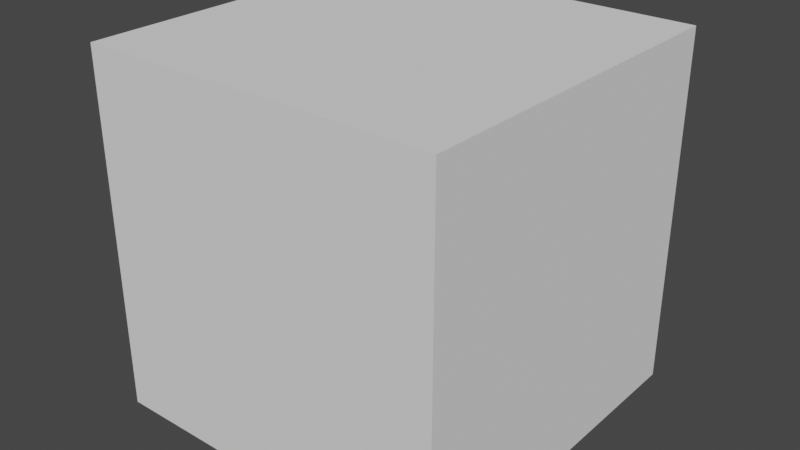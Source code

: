 # Source: cube.blend  (saved by Blender 4.3.34; exported with 4.5.12 LTS)
import bpy
from mathutils import Matrix  # noqa: F401  (used for matrix-valued properties, if any)

bpy.ops.wm.read_factory_settings(use_empty=True)
scene = bpy.context.scene
scene.name = 'Scene'

# ---- node groups
ng_modernprimitive_cube_0000 = bpy.data.node_groups.new('[ModernPrimitive]Cube_0000', 'GeometryNodeTree')
_s = ng_modernprimitive_cube_0000.interface.new_socket(name='Geometry', in_out='OUTPUT', socket_type='NodeSocketGeometry')
_s = ng_modernprimitive_cube_0000.interface.new_socket(name='SizeX', in_out='INPUT', socket_type='NodeSocketFloat')
_s.default_value = 1.0
_s.min_value = 1e-05
_s.max_value = 1e+05
_s.hide_value = True
_s = ng_modernprimitive_cube_0000.interface.new_socket(name='SizeY', in_out='INPUT', socket_type='NodeSocketFloat')
_s.default_value = 1.0
_s.min_value = 1e-05
_s.max_value = 1e+05
_s = ng_modernprimitive_cube_0000.interface.new_socket(name='SizeZ', in_out='INPUT', socket_type='NodeSocketFloat')
_s.default_value = 1.0
_s.min_value = 1e-05
_s.max_value = 1e+05
_s = ng_modernprimitive_cube_0000.interface.new_socket(name='VertX', in_out='INPUT', socket_type='NodeSocketInt')
_s.default_value = 2
_s.min_value = 2
_s.max_value = 1000
_s.hide_value = True
_s = ng_modernprimitive_cube_0000.interface.new_socket(name='VertY', in_out='INPUT', socket_type='NodeSocketInt')
_s.default_value = 2
_s.min_value = 2
_s.max_value = 1000
_s.hide_value = True
_s = ng_modernprimitive_cube_0000.interface.new_socket(name='VertZ', in_out='INPUT', socket_type='NodeSocketInt')
_s.default_value = 2
_s.min_value = 2
_s.max_value = 1000
_s.hide_value = True
ng_modernprimitive_cube_0000.is_modifier = True
_N = ng_modernprimitive_cube_0000.nodes; _L = ng_modernprimitive_cube_0000.links
n0 = _N.new('NodeGroupInput'); n0.name = 'Group Input'; n0.location = (-876, 523)
n1 = _N.new('NodeGroupOutput'); n1.name = 'Group Output'; n1.location = (370, 894)
n2 = _N.new('GeometryNodeMeshCube'); n2.name = 'Cube'; n2.location = (154, 889)
n3 = _N.new('GeometryNodeGizmoLinear'); n3.name = 'Linear Gizmo'; n3.location = (239, -40)
n3.color_id = 'X'
n3.draw_style = 'BOX'
n3.inputs[2].default_value = (1.0, 0.0, 0.0)
n4 = _N.new('ShaderNodeCombineXYZ'); n4.name = 'Combine XYZ.001'; n4.location = (29, -192)
n5 = _N.new('GeometryNodeGizmoLinear'); n5.name = 'Linear Gizmo.001'; n5.location = (243, -40)
n5.color_id = 'Y'
n5.draw_style = 'BOX'
n5.inputs[2].default_value = (0.0, 1.0, 0.0)
n6 = _N.new('ShaderNodeCombineXYZ'); n6.name = 'Combine XYZ.002'; n6.location = (30, -200)
n7 = _N.new('ShaderNodeCombineXYZ'); n7.name = 'Combine XYZ.003'; n7.location = (29, -90)
n8 = _N.new('ShaderNodeVectorMath'); n8.name = 'Vector Math'; n8.location = (254, -40)
n8.operation = 'MULTIPLY'
n8.inputs[1].default_value = (2.0, 2.0, 2.0)
n9 = _N.new('GeometryNodeGizmoLinear'); n9.name = 'Linear Gizmo.002'; n9.location = (222, -40)
n9.color_id = 'Z'
n9.draw_style = 'BOX'
n10 = _N.new('ShaderNodeCombineXYZ'); n10.name = 'Combine XYZ.004'; n10.location = (29, -245)
n11 = _N.new('NodeFrame'); n11.name = 'Frame'; n11.location = (-586, 882)
n11.label = 'Size'
n11.width = 423
n12 = _N.new('NodeFrame'); n12.name = 'Frame.001'; n12.location = (-115, 606)
n12.label = 'X'
n12.width = 411
n13 = _N.new('NodeFrame'); n13.name = 'Frame.002'; n13.location = (-111, 26)
n13.label = 'Y'
n13.width = 412
n14 = _N.new('NodeFrame'); n14.name = 'Frame.003'; n14.location = (-83, -584)
n14.label = 'Z'
n14.width = 398
n15 = _N.new('GeometryNodeGizmoLinear'); n15.name = 'Linear Gizmo.003'; n15.location = (241, -278)
n15.color_id = 'X'
n15.inputs[2].default_value = (1.0, 0.5, 0.0)
n16 = _N.new('GeometryNodeGizmoLinear'); n16.name = 'Linear Gizmo.004'; n16.location = (242, -270)
n16.color_id = 'Y'
n16.inputs[2].default_value = (-0.5, 1.0, 0.0)
n17 = _N.new('GeometryNodeGizmoLinear'); n17.name = 'Linear Gizmo.005'; n17.location = (229, -276)
n17.color_id = 'Z'
n17.inputs[2].default_value = (0.0, 0.5, 1.0)
n3.parent = n12
n4.parent = n12
n5.parent = n13
n6.parent = n13
n7.parent = n11
n8.parent = n11
n9.parent = n14
n10.parent = n14
n15.parent = n12
n16.parent = n13
n17.parent = n14
_L.new(n2.outputs[0], n1.inputs[0])
_L.new(n0.outputs[0], n3.inputs[0])
_L.new(n0.outputs[0], n4.inputs[0])
_L.new(n4.outputs[0], n3.inputs[1])
_L.new(n0.outputs[3], n2.inputs[1])
_L.new(n0.outputs[1], n5.inputs[0])
_L.new(n6.outputs[0], n5.inputs[1])
_L.new(n0.outputs[1], n6.inputs[1])
_L.new(n0.outputs[4], n2.inputs[2])
_L.new(n0.outputs[0], n7.inputs[0])
_L.new(n0.outputs[1], n7.inputs[1])
_L.new(n0.outputs[2], n7.inputs[2])
_L.new(n7.outputs[0], n8.inputs[0])
_L.new(n8.outputs[0], n2.inputs[0])
_L.new(n0.outputs[5], n2.inputs[3])
_L.new(n10.outputs[0], n9.inputs[1])
_L.new(n0.outputs[2], n10.inputs[2])
_L.new(n0.outputs[2], n9.inputs[0])
_L.new(n4.outputs[0], n15.inputs[1])
_L.new(n0.outputs[3], n15.inputs[0])
_L.new(n6.outputs[0], n16.inputs[1])
_L.new(n0.outputs[4], n16.inputs[0])
_L.new(n10.outputs[0], n17.inputs[1])
_L.new(n0.outputs[5], n17.inputs[0])
n1.is_active_output = True

# ---- world
world_world = bpy.data.worlds.new('World'); scene.world = world_world
world_world.use_nodes = True; world_world.node_tree.nodes.clear()
_N = world_world.node_tree.nodes; _L = world_world.node_tree.links
n0 = _N.new('ShaderNodeOutputWorld'); n0.name = 'World Output'; n0.location = (300, 300)
n1 = _N.new('ShaderNodeBackground'); n1.name = 'Background'; n1.location = (10, 300)
n1.inputs[0].default_value = (0.05088, 0.05088, 0.05088, 1.0)
_L.new(n1.outputs[0], n0.inputs[0])
n0.is_active_output = True
world_world.color = (0.05088, 0.05088, 0.05088)
world_world.use_sun_shadow = False
world_world.sun_shadow_jitter_overblur = 0.0

# ---- meshes
me_modernprimitive_basemesh = bpy.data.meshes.new('[ModernPrimitive]BaseMesh')
me_modernprimitive_basemesh.from_pydata([(-1.0, -1.0, -1.0), (-1.0, -1.0, 1.0), (-1.0, 1.0, -1.0), (-1.0, 1.0, 1.0), (1.0, -1.0, -1.0), (1.0, -1.0, 1.0), (1.0, 1.0, -1.0), (1.0, 1.0, 1.0)], [], [(0, 1, 3, 2), (2, 3, 7, 6), (6, 7, 5, 4), (4, 5, 1, 0), (2, 6, 4, 0), (7, 3, 1, 5)])
_uv = me_modernprimitive_basemesh.uv_layers.new(name='UVMap')
_uv.uv.foreach_set('vector', [0.375, 0.0, 0.625, 0.0, 0.625, 0.25, 0.375, 0.25, 0.375, 0.25, 0.625, 0.25, 0.625, 0.5, 0.375, 0.5, 0.375, 0.5, 0.625, 0.5, 0.625, 0.75, 0.375, 0.75, 0.375, 0.75, 0.625, 0.75, 0.625, 1.0, 0.375, 1.0, 0.125, 0.5, 0.375, 0.5, 0.375, 0.75, 0.125, 0.75, 0.625, 0.5, 0.875, 0.5, 0.875, 0.75, 0.625, 0.75])
me_modernprimitive_basemesh.update()

# ---- objects
ob_cube = bpy.data.objects.new('Cube', me_modernprimitive_basemesh)

# ---- transforms, parenting, visibility, modifiers, constraints
ob_cube.location = (0.0, 0.0, 0.0)
_m = ob_cube.modifiers.new('[ModernPrimitive]Cube', 'NODES')
_m.node_group = ng_modernprimitive_cube_0000

# ---- collection membership
scene.collection.objects.link(ob_cube)

# ---- scene / render settings (as saved in the file)
scene.frame_start = 1; scene.frame_end = 250; scene.frame_set(1)
scene.render.engine = 'CYCLES'
scene.render.compositor_device = 'GPU'
scene.eevee.ray_tracing_options.trace_max_roughness = 0.0
scene.view_settings.view_transform = 'Filmic'
bpy.context.view_layer.update()

# ---- added for rendering (the .blend has no active camera and no usable light): camera, sun
cam_auto = bpy.data.cameras.new('AutoCamera')
cam_auto.lens = 50.0
cam_auto.sensor_width = 36.0
cam_auto.clip_end = 1000.0
ob_auto_camera = bpy.data.objects.new('AutoCamera', cam_auto)
scene.collection.objects.link(ob_auto_camera)
ob_auto_camera.location = (3.20507, -3.84609, 2.56406)
ob_auto_camera.rotation_euler = (1.09748, -7.21219e-08, 0.694738)
scene.camera = ob_auto_camera
light_auto_sun = bpy.data.lights.new('AutoSun', 'SUN')
light_auto_sun.energy = 3.0
light_auto_sun.angle = 0.0523599
ob_auto_sun = bpy.data.objects.new('AutoSun', light_auto_sun)
scene.collection.objects.link(ob_auto_sun)
ob_auto_sun.rotation_euler = (0.872665, 0.174533, 0.523599)
bpy.context.view_layer.update()
